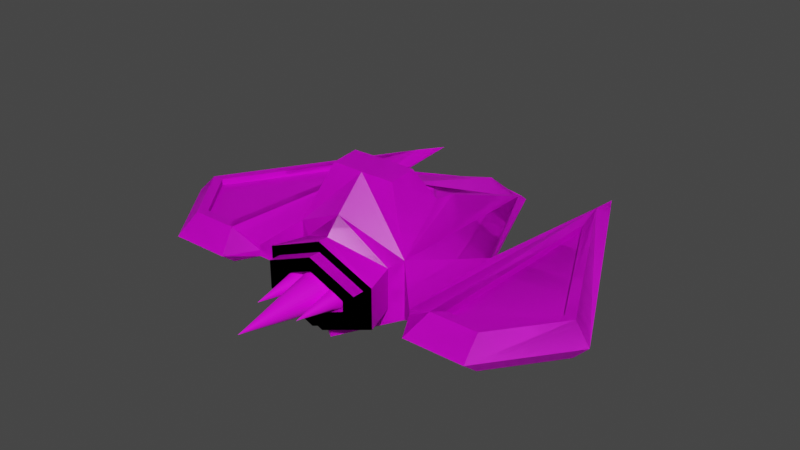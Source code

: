 # Source: small_fighter.blend  (saved by Blender 3.1.7; exported with 4.5.12 LTS)
import bpy
from mathutils import Matrix  # noqa: F401  (used for matrix-valued properties, if any)

bpy.ops.wm.read_factory_settings(use_empty=True)
scene = bpy.context.scene
scene.name = 'Scene'

# ---- collections
col_collection = bpy.data.collections.new('Collection'); scene.collection.children.link(col_collection)
col_export = bpy.data.collections.new('Export'); scene.collection.children.link(col_export)

# ---- images (referenced by path relative to the original .blend; pixels are not part of the script)
import os
ASSET_DIR = os.environ.get("B2B_ASSET_DIR", "")  # directory of the original .blend (textures are referenced by path, not embedded)
HERE = os.path.dirname(os.path.abspath(__file__))  # packed textures are extracted next to this script under _unpacked/

def load_image(name, relpath, width, height, colorspace="sRGB"):
    """Load a texture the original file referenced (path relative to the .blend, or extracted next to this script)."""
    p = next((c for c in (os.path.join(HERE, relpath), os.path.join(ASSET_DIR, relpath)) if relpath and os.path.exists(c)), "")
    if p:
        img = bpy.data.images.load(p, check_existing=True)
        img.name = name
    else:  # same state as the original file: an image datablock whose file is absent (Cycles renders it pink)
        img = bpy.data.images.new(name, width, height)
        img.source = "FILE"
        img.filepath = "//" + (relpath or name)
    img.colorspace_settings.name = colorspace
    return img
img_aurora_palette_square_png = load_image('aurora_palette-square.png', 'aurora_palette-square.png', 1024, 1024, 'sRGB')

# ---- materials (node trees are filled in below, after node groups)
mat_material = bpy.data.materials.new('Material')
mat_material.alpha_threshold = 0.0
mat_material.use_transparent_shadow = False
mat_material.line_color = (0.0, 0.0, 0.0, 1.0)

# ---- material node trees
mat_material.use_nodes = True; mat_material.node_tree.nodes.clear()
_N = mat_material.node_tree.nodes; _L = mat_material.node_tree.links
n0 = _N.new('ShaderNodeTexImage'); n0.name = 'Image Texture'; n0.location = (-211, 199)
n0.image = img_aurora_palette_square_png
n0.interpolation = 'Closest'
n1 = _N.new('ShaderNodeBsdfPrincipled'); n1.name = 'Principled BSDF'; n1.location = (134, 280)
n1.distribution = 'GGX'
n1.subsurface_method = 'RANDOM_WALK_SKIN'
n1.inputs[2].default_value = 0.4
n1.inputs[3].default_value = 1.45
n1.inputs[27].default_value = (0.0, 0.0, 0.0, 1.0)
n1.inputs[28].default_value = 1.0
n2 = _N.new('ShaderNodeOutputMaterial'); n2.name = 'Material Output'; n2.location = (449, 306)
_L.new(n1.outputs[0], n2.inputs[0])
_L.new(n0.outputs[0], n1.inputs[0])
n2.is_active_output = True

# ---- world
world_world = bpy.data.worlds.new('World'); scene.world = world_world
world_world.use_nodes = True; world_world.node_tree.nodes.clear()
_N = world_world.node_tree.nodes; _L = world_world.node_tree.links
n0 = _N.new('ShaderNodeOutputWorld'); n0.name = 'World Output'; n0.location = (300, 300)
n1 = _N.new('ShaderNodeBackground'); n1.name = 'Background'; n1.location = (10, 300)
n1.inputs[0].default_value = (0.05088, 0.05088, 0.05088, 1.0)
_L.new(n1.outputs[0], n0.inputs[0])
n0.is_active_output = True
world_world.color = (0.05088, 0.05088, 0.05088)
world_world.use_sun_shadow = False
world_world.sun_shadow_jitter_overblur = 0.0

# ---- meshes
me_cube = bpy.data.meshes.new('Cube')
me_cube.from_pydata([(-0.7858, -0.5998, -0.3357), (-0.6423, 2.891, -0.1396), (-0.5746, 2.895, 0.1514), (-0.7858, -0.5998, 0.3357), (3.258e-07, -1.0, -0.736), (-9.893e-07, 3.036, -0.2203), (3.258e-07, -1.0, 0.736), (-2.33e-07, 0.7152, 1.039), (-1.472, -0.9582, 0.09157), (-1.472, -0.9582, -0.1044), (-1.472, 0.9482, 0.09157), (-1.472, 0.9482, -0.1044), (-2.088, -0.9349, 0.2993), (-1.932, -1.093, -0.301), (-2.035, 2.627, 0.1685), (-1.932, 3.186, -0.1422), (-2.652, -0.935, 0.2943), (-2.731, -1.093, -0.301), (-3.353, -0.002209, 0.2965), (-3.538, -0.01883, -0.301), (-1.0, -0.4907, 0.4907), (-0.6944, 0.5473, 1.039), (-0.6812, 0.9597, 0.9304), (-0.5064, 0.3512, 1.328), (-0.5498, 0.3221, 1.375), (-0.5544, -0.2272, 1.484), (0.0001262, 0.3582, 1.338), (-0.0004815, 0.2449, 1.527), (0.0001136, -0.2516, 1.493), (-1.0, -0.4907, -0.4907), (0.0, -0.76, 1.0), (3.258e-07, -1.0, -0.9358), (3.829e-07, -1.175, 0.736), (3.829e-07, -1.175, -0.5663), (-0.8199, -1.175, 0.2304), (-0.8199, -1.175, -0.2304), (-0.9769, -1.175, 0.3357), (-0.9769, -1.175, -0.3357), (3.829e-07, -1.175, 0.5663), (3.829e-07, -1.175, -0.736), (4.475e-07, -1.373, 0.5663), (4.475e-07, -1.373, -0.3401), (-0.6106, -1.373, 0.08996), (-0.6106, -1.373, -0.08996), (-0.8199, -1.373, 0.2304), (-0.8199, -1.373, -0.2304), (4.475e-07, -1.373, 0.3401), (4.475e-07, -1.373, -0.5663), (3.142e-07, -0.9642, 0.3401), (3.142e-07, -0.9642, -0.3401), (-0.6106, -0.9642, 0.08996), (-0.6106, -0.9642, -0.08996), (-0.76, 0.5393, 1.0), (-0.545, 0.8259, 0.9804), (-0.5553, 0.2325, 1.525), (-2.69e-07, 0.8256, 0.9794), (-0.5571, 0.7208, 1.045), (-0.4933, 0.3244, 1.295), (-0.5477, 0.6919, 1.01), (-1.087e-07, 0.3337, 1.305), (-2.234e-07, 0.6857, 1.002), (-0.6725, 0.521, 1.007), (-0.528, 0.2993, 1.346), (-1.0, -0.4907, 0.0), (-0.578, 3.095, 0.05033), (-1.052e-06, 3.228, 0.05378), (-1.472, -0.9582, 0.0), (-1.472, 0.9482, 0.0), (-1.765, -1.466, 0.0), (-1.765, 4.006, 0.0), (-2.786, -1.466, 0.0), (-3.818, -0.09244, 0.0), (-0.7858, -0.5998, 0.0), (-0.9769, -1.175, 0.0), (-0.8199, -1.175, 0.0), (-0.8199, -1.373, 0.0), (-0.6106, -1.373, 0.0), (3.142e-07, -0.9642, 0.0), (-0.6106, -0.9642, 0.0), (-0.5743, 0.76, 1.0), (-0.7505, 0.9321, 0.9306), (-0.6423, 2.891, 0.1396), (-2.476e-07, 0.76, 1.0), (-0.6423, 3.128, 0.0), (-1.067e-06, 3.273, 0.0), (-0.5673, 2.877, 0.1185), (-9.832e-07, 3.017, 0.2517), (-1.046e-06, 3.209, 0.02094), (-2.629e-07, 0.8067, 0.9466), (-0.5377, 0.8071, 0.9475), (-0.6739, 0.9408, 0.8976), (-0.5707, 3.076, 0.01749), (-1.932, -1.093, 0.301), (-1.867, 3.316, 0.1431), (-2.731, -1.093, 0.301), (-3.538, -0.01883, 0.301), (-2.09, -0.9383, 0.1915), (-2.038, 2.623, 0.06075), (-2.655, -0.9384, 0.1866), (-3.355, -0.00562, 0.1888)], [], [(31, 29, 1, 5), (20, 81, 10, 8), (72, 0, 37, 73), (22, 53, 89, 90), (20, 52, 80, 81), (25, 28, 27, 54), (53, 55, 88, 89), (8, 10, 93, 92), (63, 20, 8, 66), (1, 29, 9, 11), (83, 1, 11, 67), (16, 12, 96, 98), (66, 8, 92, 68), (11, 9, 13, 15), (67, 11, 15, 69), (70, 94, 95, 71), (68, 92, 94, 70), (15, 13, 17, 19), (69, 15, 19, 71), (52, 79, 80), (52, 20, 25, 54), (72, 3, 20, 63), (3, 6, 30, 20), (4, 0, 29, 31), (35, 33, 47, 45), (6, 3, 36, 32), (0, 4, 39, 37), (74, 34, 36, 73), (34, 38, 32, 36), (33, 35, 37, 39), (43, 41, 49, 51), (74, 35, 45, 75), (38, 34, 44, 40), (76, 42, 44, 75), (42, 46, 40, 44), (41, 43, 45, 47), (77, 48, 50, 78), (76, 43, 51, 78), (46, 42, 50, 48), (21, 56, 79, 52), (54, 27, 26, 23, 24), (24, 21, 52, 54), (56, 7, 82, 79), (21, 24, 62, 61), (7, 56, 58, 60), (60, 58, 57, 59), (61, 62, 57, 58), (56, 21, 61, 58), (23, 26, 59, 57), (24, 23, 57, 62), (42, 76, 78, 50), (49, 77, 78, 51), (43, 76, 75, 45), (34, 74, 75, 44), (35, 74, 73, 37), (0, 72, 63, 29), (93, 69, 71, 95), (13, 68, 70, 17), (17, 70, 71, 19), (10, 67, 69, 93), (9, 66, 68, 13), (81, 83, 67, 10), (29, 63, 66, 9), (1, 83, 84, 5), (3, 72, 73, 36), (53, 22, 80, 79), (22, 2, 81, 80), (55, 53, 79, 82), (2, 64, 83, 81), (64, 65, 84, 83), (90, 89, 88, 86, 85), (91, 85, 86, 87), (64, 2, 85, 91), (2, 22, 90, 85), (65, 64, 91, 87), (14, 12, 92, 93), (16, 18, 95, 94), (18, 14, 93, 95), (12, 16, 94, 92), (96, 97, 99, 98), (18, 16, 98, 99), (14, 18, 99, 97), (12, 14, 97, 96), (28, 25, 20, 30)])
_uv = me_cube.uv_layers.new(name='UVMap')
_uv.uv.foreach_set('vector', [0.2257, 0.9809, 0.2257, 0.9809, 0.2257, 0.9809, 0.2257, 0.9809, 0.2257, 0.9809, 0.2257, 0.9809, 0.2257, 0.9809, 0.2257, 0.9809, 0.2257, 0.9809, 0.2257, 0.9809, 0.2257, 0.9809, 0.2257, 0.9809, 0.2257, 0.9809, 0.2257, 0.9809, 0.2257, 0.9809, 0.2257, 0.9809, 0.2257, 0.9809, 0.2257, 0.9809, 0.2257, 0.9809, 0.2257, 0.9809, 0.2257, 0.9809, 0.2257, 0.9809, 0.2257, 0.9809, 0.2257, 0.9809, 0.2257, 0.9809, 0.2257, 0.9809, 0.2257, 0.9809, 0.2257, 0.9809, 0.2257, 0.9809, 0.2257, 0.9809, 0.2257, 0.9809, 0.2257, 0.9809, 0.2257, 0.9809, 0.2257, 0.9809, 0.2257, 0.9809, 0.2257, 0.9809, 0.2257, 0.9809, 0.2257, 0.9809, 0.2257, 0.9809, 0.2257, 0.9809, 0.2257, 0.9809, 0.2257, 0.9809, 0.2257, 0.9809, 0.2257, 0.9809, 0.2257, 0.9809, 0.2257, 0.9809, 0.2257, 0.9809, 0.2257, 0.9809, 0.2257, 0.9809, 0.2257, 0.9809, 0.2257, 0.9809, 0.2257, 0.9809, 0.2257, 0.9809, 0.2257, 0.9809, 0.2257, 0.9809, 0.2257, 0.9809, 0.2257, 0.9809, 0.2257, 0.9809, 0.2257, 0.9809, 0.2257, 0.9809, 0.2257, 0.9809, 0.2257, 0.9809, 0.2257, 0.9809, 0.2257, 0.9809, 0.2257, 0.9809, 0.2257, 0.9809, 0.2257, 0.9809, 0.2257, 0.9809, 0.2257, 0.9809, 0.2257, 0.9809, 0.2257, 0.9809, 0.2257, 0.9809, 0.2257, 0.9809, 0.2257, 0.9809, 0.2257, 0.9809, 0.2257, 0.9809, 0.2257, 0.9809, 0.2257, 0.9809, 0.2257, 0.9809, 0.2257, 0.9809, 0.2257, 0.9809, 0.2257, 0.9809, 0.2257, 0.9809, 0.2257, 0.9809, 0.2257, 0.9809, 0.2257, 0.9809, 0.2257, 0.9809, 0.2257, 0.9809, 0.2257, 0.9809, 0.2257, 0.9809, 0.2257, 0.9809, 0.2257, 0.9809, 0.2257, 0.9809, 0.2257, 0.9809, 0.2257, 0.9809, 0.2257, 0.9809, 0.2257, 0.9809, 0.2257, 0.9809, 0.2257, 0.9809, 0.2257, 0.9809, 0.2257, 0.9809, 0.2257, 0.9809, 0.2257, 0.9809, 0.2257, 0.9809, 0.2257, 0.9809, 0.2257, 0.9809, 0.2257, 0.9809, 0.2257, 0.9809, 0.2257, 0.9809, 0.2257, 0.9809, 0.2257, 0.9809, 0.2257, 0.9809, 0.2257, 0.9809, 0.2257, 0.9809, 0.2257, 0.9809, 0.2257, 0.9809, 0.2257, 0.9809, 0.2257, 0.9809, 0.2257, 0.9809, 0.2257, 0.9809, 0.2257, 0.9809, 0.2257, 0.9809, 0.2257, 0.9809, 0.2257, 0.9809, 0.2257, 0.9809, 0.2257, 0.9809, 0.2257, 0.9809, 0.2257, 0.9809, 0.2257, 0.9809, 0.2257, 0.9809, 0.2257, 0.9809, 0.2257, 0.9809, 0.2257, 0.9809, 0.2257, 0.9809, 0.2257, 0.9809, 0.2257, 0.9809, 0.2257, 0.9809, 0.2257, 0.9809, 0.2257, 0.9809, 0.2257, 0.9809, 0.2257, 0.9809, 0.2257, 0.9809, 0.2257, 0.9809, 0.2257, 0.9809, 0.2257, 0.9809, 0.2257, 0.9809, 0.2257, 0.9809, 0.2257, 0.9809, 0.2257, 0.9809, 0.2257, 0.9809, 0.2257, 0.9809, 0.2257, 0.9809, 0.2257, 0.9809, 0.2257, 0.9809, 0.2257, 0.9809, 0.2257, 0.9809, 0.2257, 0.9809, 0.2257, 0.9809, 0.2257, 0.9809, 0.2257, 0.9809, 0.2257, 0.9809, 0.2257, 0.9809, 0.2257, 0.9809, 0.2257, 0.9809, 0.2257, 0.9809, 0.2257, 0.9809, 0.2257, 0.9809, 0.2257, 0.9809, 0.2257, 0.9809, 0.2257, 0.9809, 0.2257, 0.9809, 0.2257, 0.9809, 0.2257, 0.9809, 0.2257, 0.9809, 0.2257, 0.9809, 0.2257, 0.9809, 0.2257, 0.9809, 0.2257, 0.9809, 0.2257, 0.9809, 0.2257, 0.9809, 0.1545, 0.9248, 0.1545, 0.9248, 0.1545, 0.9248, 0.1545, 0.9248, 0.1545, 0.9248, 0.1545, 0.9248, 0.1545, 0.9248, 0.1545, 0.9248, 0.2257, 0.9809, 0.2257, 0.9809, 0.2257, 0.9809, 0.2257, 0.9809, 0.2257, 0.9809, 0.2257, 0.9809, 0.2257, 0.9809, 0.2257, 0.9809, 0.2257, 0.9809, 0.2257, 0.9809, 0.2257, 0.9809, 0.2257, 0.9809, 0.2257, 0.9809, 0.2257, 0.9809, 0.2257, 0.9809, 0.2257, 0.9809, 0.2257, 0.9809, 0.2257, 0.9809, 0.2257, 0.9809, 0.2257, 0.9809, 0.2257, 0.9809, 0.2257, 0.9809, 0.2257, 0.9809, 0.2257, 0.9809, 0.2257, 0.9809, 0.2257, 0.9809, 0.2257, 0.9809, 0.2257, 0.9809, 0.2257, 0.9809, 0.2257, 0.9809, 0.2257, 0.9809, 0.2257, 0.9809, 0.2257, 0.9809, 0.2257, 0.9809, 0.2257, 0.9809, 0.2257, 0.9809, 0.2257, 0.9809, 0.2257, 0.9809, 0.2257, 0.9809, 0.2257, 0.9809, 0.2257, 0.9809, 0.2257, 0.9809, 0.2257, 0.9809, 0.2257, 0.9809, 0.2257, 0.9809, 0.2257, 0.9809, 0.2257, 0.9809, 0.2257, 0.9809, 0.2257, 0.9809, 0.2257, 0.9809, 0.2257, 0.9809, 0.2257, 0.9809, 0.2257, 0.9809, 0.2257, 0.9809, 0.2257, 0.9809, 0.2257, 0.9809, 0.2257, 0.9809, 0.2257, 0.9809, 0.2257, 0.9809, 0.2257, 0.9809, 0.2257, 0.9809, 0.2257, 0.9809, 0.2257, 0.9809, 0.2257, 0.9809, 0.2257, 0.9809, 0.2257, 0.9809, 0.2257, 0.9809, 0.2257, 0.9809, 0.2257, 0.9809, 0.2257, 0.9809, 0.2257, 0.9809, 0.2257, 0.9809, 0.2257, 0.9809, 0.2257, 0.9809, 0.2257, 0.9809, 0.2257, 0.9809, 0.2257, 0.9809, 0.2257, 0.9809, 0.2257, 0.9809, 0.2257, 0.9809, 0.2257, 0.9809, 0.2257, 0.9809, 0.2257, 0.9809, 0.2257, 0.9809, 0.2257, 0.9809, 0.2257, 0.9809, 0.2257, 0.9809, 0.2257, 0.9809, 0.2257, 0.9809, 0.2257, 0.9809, 0.2257, 0.9809, 0.2257, 0.9809, 0.9591, 0.9248, 0.9591, 0.9248, 0.9591, 0.9248, 0.9591, 0.9248, 0.9591, 0.9248, 0.9591, 0.9248, 0.9591, 0.9248, 0.9591, 0.9248, 0.9591, 0.9248, 0.2257, 0.9809, 0.2257, 0.9809, 0.2257, 0.9809, 0.2257, 0.9809, 0.2257, 0.9809, 0.2257, 0.9809, 0.2257, 0.9809, 0.2257, 0.9809, 0.2257, 0.9809, 0.2257, 0.9809, 0.2257, 0.9809, 0.2257, 0.9809, 0.2257, 0.9809, 0.2257, 0.9809, 0.2257, 0.9809, 0.2257, 0.9809, 0.2257, 0.9809, 0.2257, 0.9809, 0.2257, 0.9809, 0.2257, 0.9809, 0.2257, 0.9809, 0.2257, 0.9809, 0.2257, 0.9809, 0.2257, 0.9809, 0.2257, 0.9809, 0.2257, 0.9809, 0.2257, 0.9809, 0.2257, 0.9809, 0.9591, 0.9248, 0.9591, 0.9248, 0.9591, 0.9248, 0.9591, 0.9248, 0.2257, 0.9809, 0.2257, 0.9809, 0.2257, 0.9809, 0.2257, 0.9809, 0.2257, 0.9809, 0.2257, 0.9809, 0.2257, 0.9809, 0.2257, 0.9809, 0.2257, 0.9809, 0.2257, 0.9809, 0.2257, 0.9809, 0.2257, 0.9809, 0.2257, 0.9809, 0.2257, 0.9809, 0.2257, 0.9809, 0.2257, 0.9809])
me_cube.materials.append(mat_material)
me_cube.use_remesh_preserve_volume = False
me_cube.use_remesh_preserve_attributes = False
me_cube.use_mirror_vertex_groups = False
me_cube.update()
me_cube_001 = bpy.data.meshes.new('Cube.001')
me_cube_001.from_pydata([(0.05814, -1.278, 0.268), (0.0, -1.278, 0.2737), (0.1141, -1.278, 0.251), (0.1656, -1.278, 0.2235), (0.2107, -1.278, 0.1864), (0.2478, -1.278, 0.1413), (0.2753, -1.278, 0.08974), (0.2923, -1.278, 0.03383), (0.298, -1.278, -0.02431), (0.2923, -1.278, -0.08246), (0.2753, -1.278, -0.1384), (0.2478, -1.278, -0.1899), (0.2107, -1.278, -0.2351), (0.1656, -1.278, -0.2721), (0.1141, -1.278, -0.2997), (0.05814, -1.278, -0.3166), (0.0, -1.278, -0.3223), (-0.05814, -1.278, -0.3166), (-0.1141, -1.278, -0.2997), (-0.1656, -1.278, -0.2721), (-0.2107, -1.278, -0.2351), (-0.2478, -1.278, -0.1899), (-0.2753, -1.278, -0.1384), (-0.2923, -1.278, -0.08246), (-0.298, -1.278, -0.02431), (-0.2923, -1.278, 0.03383), (-0.2753, -1.278, 0.08974), (-0.2478, -1.278, 0.1413), (-0.2107, -1.278, 0.1864), (-0.1656, -1.278, 0.2235), (-0.1141, -1.278, 0.251), (-0.05814, -1.278, 0.268), (0.0, -2.787, -0.02431)], [], [(1, 32, 0), (0, 32, 2), (2, 32, 3), (3, 32, 4), (4, 32, 5), (5, 32, 6), (6, 32, 7), (7, 32, 8), (8, 32, 9), (9, 32, 10), (10, 32, 11), (11, 32, 12), (12, 32, 13), (13, 32, 14), (14, 32, 15), (15, 32, 16), (16, 32, 17), (17, 32, 18), (18, 32, 19), (19, 32, 20), (20, 32, 21), (21, 32, 22), (22, 32, 23), (23, 32, 24), (24, 32, 25), (25, 32, 26), (26, 32, 27), (27, 32, 28), (28, 32, 29), (29, 32, 30), (0, 2, 3, 4, 5, 6, 7, 8, 9, 10, 11, 12, 13, 14, 15, 16, 17, 18, 19, 20, 21, 22, 23, 24, 25, 26, 27, 28, 29, 30, 31, 1), (30, 32, 31), (31, 32, 1)])
_uv = me_cube_001.uv_layers.new(name='UVMap')
_uv.uv.foreach_set('vector', [0.1602, 0.9102, 0.1602, 0.9102, 0.1602, 0.9102, 0.1602, 0.9102, 0.1602, 0.9102, 0.1602, 0.9102, 0.1602, 0.9102, 0.1602, 0.9102, 0.1602, 0.9102, 0.1602, 0.9102, 0.1602, 0.9102, 0.1602, 0.9102, 0.1602, 0.9102, 0.1602, 0.9102, 0.1602, 0.9102, 0.1602, 0.9102, 0.1602, 0.9102, 0.1602, 0.9102, 0.1602, 0.9102, 0.1602, 0.9102, 0.1602, 0.9102, 0.1602, 0.9102, 0.1602, 0.9102, 0.1602, 0.9102, 0.1602, 0.9102, 0.1602, 0.9102, 0.1602, 0.9102, 0.1602, 0.9102, 0.1602, 0.9102, 0.1602, 0.9102, 0.1602, 0.9102, 0.1602, 0.9102, 0.1602, 0.9102, 0.1602, 0.9102, 0.1602, 0.9102, 0.1602, 0.9102, 0.1602, 0.9102, 0.1602, 0.9102, 0.1602, 0.9102, 0.1602, 0.9102, 0.1602, 0.9102, 0.1602, 0.9102, 0.1602, 0.9102, 0.1602, 0.9102, 0.1602, 0.9102, 0.1602, 0.9102, 0.1602, 0.9102, 0.1602, 0.9102, 0.1602, 0.9102, 0.1602, 0.9102, 0.1602, 0.9102, 0.1602, 0.9102, 0.1602, 0.9102, 0.1602, 0.9102, 0.1602, 0.9102, 0.1602, 0.9102, 0.1602, 0.9102, 0.1602, 0.9102, 0.1602, 0.9102, 0.1602, 0.9102, 0.1602, 0.9102, 0.1602, 0.9102, 0.1602, 0.9102, 0.1602, 0.9102, 0.1602, 0.9102, 0.1602, 0.9102, 0.1602, 0.9102, 0.1602, 0.9102, 0.1602, 0.9102, 0.1602, 0.9102, 0.1602, 0.9102, 0.1602, 0.9102, 0.1602, 0.9102, 0.1602, 0.9102, 0.1602, 0.9102, 0.1602, 0.9102, 0.1602, 0.9102, 0.1602, 0.9102, 0.1602, 0.9102, 0.1602, 0.9102, 0.1602, 0.9102, 0.1602, 0.9102, 0.1602, 0.9102, 0.1602, 0.9102, 0.1602, 0.9102, 0.1602, 0.9102, 0.1602, 0.9102, 0.1602, 0.9102, 0.1602, 0.9102, 0.1602, 0.9102, 0.1602, 0.9102, 0.1602, 0.9102, 0.1602, 0.9102, 0.1602, 0.9102, 0.1602, 0.9102, 0.1602, 0.9102, 0.1602, 0.9102, 0.1602, 0.9102, 0.1602, 0.9102, 0.1602, 0.9102, 0.1602, 0.9102, 0.1602, 0.9102, 0.1602, 0.9102, 0.1602, 0.9102, 0.1602, 0.9102, 0.1602, 0.9102, 0.1602, 0.9102, 0.1602, 0.9102, 0.1602, 0.9102, 0.1602, 0.9102, 0.1602, 0.9102, 0.1602, 0.9102, 0.1602, 0.9102, 0.1602, 0.9102, 0.1602, 0.9102, 0.1602, 0.9102, 0.1602, 0.9102, 0.1602, 0.9102, 0.1602, 0.9102, 0.1602, 0.9102, 0.1602, 0.9102, 0.1602, 0.9102, 0.1602, 0.9102, 0.1602, 0.9102, 0.1602, 0.9102, 0.1602, 0.9102, 0.1602, 0.9102, 0.1602, 0.9102])
me_cube_001.materials.append(mat_material)
me_cube_001.use_remesh_preserve_volume = False
me_cube_001.use_remesh_preserve_attributes = False
me_cube_001.use_mirror_vertex_groups = False
me_cube_001.update()

# ---- objects
ob_ship = bpy.data.objects.new('Ship', me_cube)
ob_jet = bpy.data.objects.new('Jet', me_cube_001)
ob_jet_001 = bpy.data.objects.new('Jet.001', me_cube_001)
ob_jet_002 = bpy.data.objects.new('Jet.002', me_cube_001)

# ---- transforms, parenting, visibility, modifiers, constraints
ob_ship.location = (0.0, 0.0, 0.0)
ob_ship.lock_rotations_4d = False
ob_ship.empty_display_type = 'ARROWS'
ob_ship.lineart.crease_threshold = 0.0
_m = ob_ship.modifiers.new('Mirror', 'MIRROR')
_m.use_clip = True
_m = ob_ship.modifiers.new('Mirror.001', 'MIRROR')
_m.use_clip = True
ob_jet.location = (0.0, 0.0, 0.0)
ob_jet.lock_rotations_4d = False
ob_jet.empty_display_type = 'ARROWS'
ob_jet.lineart.crease_threshold = 0.0
ob_jet_001.location = (0.3793, 0.08869, 0.01731)
ob_jet_001.scale = (0.7706, 0.7706, 0.7706)
ob_jet_001.lock_rotations_4d = False
ob_jet_001.empty_display_type = 'ARROWS'
ob_jet_001.lineart.crease_threshold = 0.0
ob_jet_002.location = (-0.3793, 0.08869, 0.01731)
ob_jet_002.scale = (0.7706, 0.7706, 0.7706)
ob_jet_002.lock_rotations_4d = False
ob_jet_002.empty_display_type = 'ARROWS'
ob_jet_002.lineart.crease_threshold = 0.0

# ---- collection membership
col_collection.objects.link(ob_ship)
col_collection.objects.link(ob_jet)
col_collection.objects.link(ob_jet_001)
col_collection.objects.link(ob_jet_002)

# ---- scene / render settings (as saved in the file)
scene.frame_start = 1; scene.frame_end = 250; scene.frame_set(1)
scene.render.engine = 'BLENDER_EEVEE_NEXT'
scene.cycles.sampling_pattern = 'TABULATED_SOBOL'
scene.cycles.use_light_tree = False
scene.view_settings.view_transform = 'Filmic'
bpy.context.view_layer.update()

# ---- added for rendering (the .blend has no active camera and no usable light): camera, sun
cam_auto = bpy.data.cameras.new('AutoCamera')
cam_auto.lens = 50.0
cam_auto.sensor_width = 36.0
cam_auto.clip_end = 1000.0
ob_auto_camera = bpy.data.objects.new('AutoCamera', cam_auto)
scene.collection.objects.link(ob_auto_camera)
ob_auto_camera.location = (9.72685, -11.0629, 8.07732)
ob_auto_camera.rotation_euler = (1.09748, -7.21219e-08, 0.694738)
scene.camera = ob_auto_camera
light_auto_sun = bpy.data.lights.new('AutoSun', 'SUN')
light_auto_sun.energy = 3.0
light_auto_sun.angle = 0.0523599
ob_auto_sun = bpy.data.objects.new('AutoSun', light_auto_sun)
scene.collection.objects.link(ob_auto_sun)
ob_auto_sun.rotation_euler = (0.872665, 0.174533, 0.523599)
bpy.context.view_layer.update()
